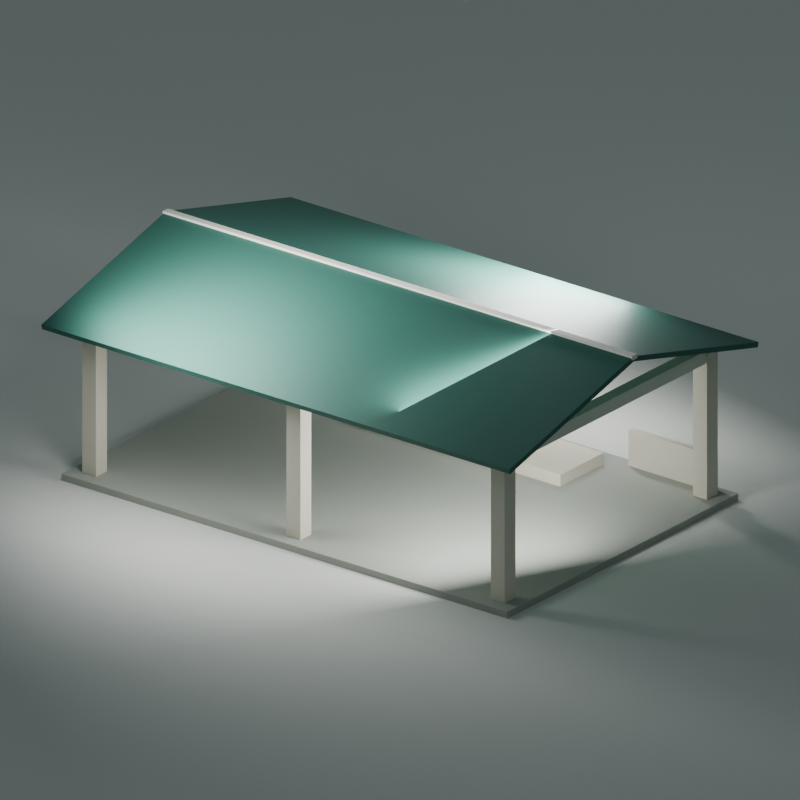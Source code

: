 # Source: hdb-multi-purpose-hall.blend  (saved by Blender 4.0.36; exported with 4.5.12 LTS)
import bpy
from mathutils import Matrix  # noqa: F401  (used for matrix-valued properties, if any)

bpy.ops.wm.read_factory_settings(use_empty=True)
scene = bpy.context.scene
scene.name = 'Scene'

# ---- materials (node trees are filled in below, after node groups)
mat_warm_grey_paved_platform = bpy.data.materials.new('Warm grey paved platform')
mat_warm_grey_paved_platform.diffuse_color = (0.3712, 0.3916, 0.3467, 1.0)
mat_ivory_hall_concrete = bpy.data.materials.new('Ivory hall concrete')
mat_ivory_hall_concrete.diffuse_color = (0.7157, 0.6724, 0.552, 1.0)
mat_pale_roof_soffit_and_fascia = bpy.data.materials.new('Pale roof soffit and fascia')
mat_pale_roof_soffit_and_fascia.diffuse_color = (0.7682, 0.7758, 0.6795, 1.0)
mat_muted_green_roof_sheets = bpy.data.materials.new('Muted green roof sheets')
mat_muted_green_roof_sheets.diffuse_color = (0.0382, 0.147, 0.1144, 1.0)
mat_studio_floor_only = bpy.data.materials.new('STUDIO floor only')
mat_studio_floor_only.diffuse_color = (0.7157, 0.7305, 0.6867, 1.0)

# ---- material node trees
mat_warm_grey_paved_platform.use_nodes = True; mat_warm_grey_paved_platform.node_tree.nodes.clear()
_N = mat_warm_grey_paved_platform.node_tree.nodes; _L = mat_warm_grey_paved_platform.node_tree.links
n0 = _N.new('ShaderNodeBsdfPrincipled'); n0.name = 'Principled BSDF'; n0.location = (10, 300)
n0.inputs[0].default_value = (0.3712, 0.3916, 0.3467, 1.0)
n0.inputs[2].default_value = 0.9
n0.inputs[3].default_value = 1.45
n1 = _N.new('ShaderNodeOutputMaterial'); n1.name = 'Material Output'; n1.location = (300, 300)
_L.new(n0.outputs[0], n1.inputs[0])
n1.is_active_output = True
mat_ivory_hall_concrete.use_nodes = True; mat_ivory_hall_concrete.node_tree.nodes.clear()
_N = mat_ivory_hall_concrete.node_tree.nodes; _L = mat_ivory_hall_concrete.node_tree.links
n0 = _N.new('ShaderNodeBsdfPrincipled'); n0.name = 'Principled BSDF'; n0.location = (10, 300)
n0.inputs[0].default_value = (0.7157, 0.6724, 0.552, 1.0)
n0.inputs[2].default_value = 0.8
n0.inputs[3].default_value = 1.45
n1 = _N.new('ShaderNodeOutputMaterial'); n1.name = 'Material Output'; n1.location = (300, 300)
_L.new(n0.outputs[0], n1.inputs[0])
n1.is_active_output = True
mat_pale_roof_soffit_and_fascia.use_nodes = True; mat_pale_roof_soffit_and_fascia.node_tree.nodes.clear()
_N = mat_pale_roof_soffit_and_fascia.node_tree.nodes; _L = mat_pale_roof_soffit_and_fascia.node_tree.links
n0 = _N.new('ShaderNodeBsdfPrincipled'); n0.name = 'Principled BSDF'; n0.location = (10, 300)
n0.inputs[0].default_value = (0.7682, 0.7758, 0.6795, 1.0)
n0.inputs[2].default_value = 0.65
n0.inputs[3].default_value = 1.45
n1 = _N.new('ShaderNodeOutputMaterial'); n1.name = 'Material Output'; n1.location = (300, 300)
_L.new(n0.outputs[0], n1.inputs[0])
n1.is_active_output = True
mat_muted_green_roof_sheets.use_nodes = True; mat_muted_green_roof_sheets.node_tree.nodes.clear()
_N = mat_muted_green_roof_sheets.node_tree.nodes; _L = mat_muted_green_roof_sheets.node_tree.links
n0 = _N.new('ShaderNodeBsdfPrincipled'); n0.name = 'Principled BSDF'; n0.location = (10, 300)
n0.inputs[0].default_value = (0.0382, 0.147, 0.1144, 1.0)
n0.inputs[1].default_value = 0.2
n0.inputs[2].default_value = 0.55
n0.inputs[3].default_value = 1.45
n1 = _N.new('ShaderNodeOutputMaterial'); n1.name = 'Material Output'; n1.location = (300, 300)
_L.new(n0.outputs[0], n1.inputs[0])
n1.is_active_output = True
mat_studio_floor_only.use_nodes = True; mat_studio_floor_only.node_tree.nodes.clear()
_N = mat_studio_floor_only.node_tree.nodes; _L = mat_studio_floor_only.node_tree.links
n0 = _N.new('ShaderNodeBsdfPrincipled'); n0.name = 'Principled BSDF'; n0.location = (10, 300)
n0.inputs[0].default_value = (0.7157, 0.7305, 0.6867, 1.0)
n0.inputs[2].default_value = 0.95
n0.inputs[3].default_value = 1.45
n1 = _N.new('ShaderNodeOutputMaterial'); n1.name = 'Material Output'; n1.location = (300, 300)
_L.new(n0.outputs[0], n1.inputs[0])
n1.is_active_output = True

# ---- world
world_studio = bpy.data.worlds.new('Studio'); scene.world = world_studio
world_studio.use_nodes = True; world_studio.node_tree.nodes.clear()
_N = world_studio.node_tree.nodes; _L = world_studio.node_tree.links
n0 = _N.new('ShaderNodeBackground'); n0.name = 'Background'; n0.location = (10, 300)
n0.inputs[0].default_value = (0.25, 0.31, 0.32, 1.0)
n0.inputs[1].default_value = 0.5
n1 = _N.new('ShaderNodeOutputWorld'); n1.name = 'World Output'; n1.location = (300, 300)
_L.new(n0.outputs[0], n1.inputs[0])
n1.is_active_output = True
world_studio.use_sun_shadow = False
world_studio.sun_shadow_jitter_overblur = 0.0

# ---- cameras
cam_camera = bpy.data.cameras.new('Camera')
cam_camera.type = 'ORTHO'
cam_camera.ortho_scale = 17.0

# ---- lights
light_area = bpy.data.lights.new('Area', 'AREA')
light_area.transmission_factor = 0.0
light_area.energy = 800.0
light_area.shadow_maximum_resolution = 0.006
light_area.use_absolute_resolution = True
light_area.size = 4.0
light_area.size_y = 1.0
light_area_001 = bpy.data.lights.new('Area.001', 'AREA')
light_area_001.transmission_factor = 0.0
light_area_001.energy = 500.0
light_area_001.shadow_maximum_resolution = 0.006
light_area_001.use_absolute_resolution = True
light_area_001.size = 4.0
light_area_001.size_y = 1.0
light_area_002 = bpy.data.lights.new('Area.002', 'AREA')
light_area_002.transmission_factor = 0.0
light_area_002.energy = 900.0
light_area_002.shadow_maximum_resolution = 0.006
light_area_002.use_absolute_resolution = True
light_area_002.size = 3.0
light_area_002.size_y = 1.0

# ---- meshes
me_cube = bpy.data.meshes.new('Cube')
me_cube.from_pydata([(-6.0, -4.0, -0.08), (-6.0, -4.0, 0.08), (-6.0, 4.0, -0.08), (-6.0, 4.0, 0.08), (6.0, -4.0, -0.08), (6.0, -4.0, 0.08), (6.0, 4.0, -0.08), (6.0, 4.0, 0.08)], [], [(0, 1, 3, 2), (2, 3, 7, 6), (6, 7, 5, 4), (4, 5, 1, 0), (2, 6, 4, 0), (7, 3, 1, 5)])
_uv = me_cube.uv_layers.new(name='UVMap')
_uv.uv.foreach_set('vector', [0.375, 0.0, 0.625, 0.0, 0.625, 0.25, 0.375, 0.25, 0.375, 0.25, 0.625, 0.25, 0.625, 0.5, 0.375, 0.5, 0.375, 0.5, 0.625, 0.5, 0.625, 0.75, 0.375, 0.75, 0.375, 0.75, 0.625, 0.75, 0.625, 1.0, 0.375, 1.0, 0.125, 0.5, 0.375, 0.5, 0.375, 0.75, 0.125, 0.75, 0.625, 0.5, 0.875, 0.5, 0.875, 0.75, 0.625, 0.75])
me_cube.materials.append(mat_warm_grey_paved_platform)
me_cube.update()
me_cube_001 = bpy.data.meshes.new('Cube.001')
me_cube_001.from_pydata([(-0.19, -0.19, -1.67), (-0.19, -0.19, 1.67), (-0.19, 0.19, -1.67), (-0.19, 0.19, 1.67), (0.19, -0.19, -1.67), (0.19, -0.19, 1.67), (0.19, 0.19, -1.67), (0.19, 0.19, 1.67)], [], [(0, 1, 3, 2), (2, 3, 7, 6), (6, 7, 5, 4), (4, 5, 1, 0), (2, 6, 4, 0), (7, 3, 1, 5)])
_uv = me_cube_001.uv_layers.new(name='UVMap')
_uv.uv.foreach_set('vector', [0.375, 0.0, 0.625, 0.0, 0.625, 0.25, 0.375, 0.25, 0.375, 0.25, 0.625, 0.25, 0.625, 0.5, 0.375, 0.5, 0.375, 0.5, 0.625, 0.5, 0.625, 0.75, 0.375, 0.75, 0.375, 0.75, 0.625, 0.75, 0.625, 1.0, 0.375, 1.0, 0.125, 0.5, 0.375, 0.5, 0.375, 0.75, 0.125, 0.75, 0.625, 0.5, 0.875, 0.5, 0.875, 0.75, 0.625, 0.75])
me_cube_001.materials.append(mat_ivory_hall_concrete)
me_cube_001.update()
me_cube_002 = bpy.data.meshes.new('Cube.002')
me_cube_002.from_pydata([(-0.19, -0.19, -1.67), (-0.19, -0.19, 1.67), (-0.19, 0.19, -1.67), (-0.19, 0.19, 1.67), (0.19, -0.19, -1.67), (0.19, -0.19, 1.67), (0.19, 0.19, -1.67), (0.19, 0.19, 1.67)], [], [(0, 1, 3, 2), (2, 3, 7, 6), (6, 7, 5, 4), (4, 5, 1, 0), (2, 6, 4, 0), (7, 3, 1, 5)])
_uv = me_cube_002.uv_layers.new(name='UVMap')
_uv.uv.foreach_set('vector', [0.375, 0.0, 0.625, 0.0, 0.625, 0.25, 0.375, 0.25, 0.375, 0.25, 0.625, 0.25, 0.625, 0.5, 0.375, 0.5, 0.375, 0.5, 0.625, 0.5, 0.625, 0.75, 0.375, 0.75, 0.375, 0.75, 0.625, 0.75, 0.625, 1.0, 0.375, 1.0, 0.125, 0.5, 0.375, 0.5, 0.375, 0.75, 0.125, 0.75, 0.625, 0.5, 0.875, 0.5, 0.875, 0.75, 0.625, 0.75])
me_cube_002.materials.append(mat_ivory_hall_concrete)
me_cube_002.update()
me_cube_003 = bpy.data.meshes.new('Cube.003')
me_cube_003.from_pydata([(-0.15, -3.65, -0.15), (-0.15, -3.65, 0.15), (-0.15, 3.65, -0.15), (-0.15, 3.65, 0.15), (0.15, -3.65, -0.15), (0.15, -3.65, 0.15), (0.15, 3.65, -0.15), (0.15, 3.65, 0.15)], [], [(0, 1, 3, 2), (2, 3, 7, 6), (6, 7, 5, 4), (4, 5, 1, 0), (2, 6, 4, 0), (7, 3, 1, 5)])
_uv = me_cube_003.uv_layers.new(name='UVMap')
_uv.uv.foreach_set('vector', [0.375, 0.0, 0.625, 0.0, 0.625, 0.25, 0.375, 0.25, 0.375, 0.25, 0.625, 0.25, 0.625, 0.5, 0.375, 0.5, 0.375, 0.5, 0.625, 0.5, 0.625, 0.75, 0.375, 0.75, 0.375, 0.75, 0.625, 0.75, 0.625, 1.0, 0.375, 1.0, 0.125, 0.5, 0.375, 0.5, 0.375, 0.75, 0.125, 0.75, 0.625, 0.5, 0.875, 0.5, 0.875, 0.75, 0.625, 0.75])
me_cube_003.materials.append(mat_pale_roof_soffit_and_fascia)
me_cube_003.update()
me_cube_004 = bpy.data.meshes.new('Cube.004')
me_cube_004.from_pydata([(-0.19, -0.19, -1.67), (-0.19, -0.19, 1.67), (-0.19, 0.19, -1.67), (-0.19, 0.19, 1.67), (0.19, -0.19, -1.67), (0.19, -0.19, 1.67), (0.19, 0.19, -1.67), (0.19, 0.19, 1.67)], [], [(0, 1, 3, 2), (2, 3, 7, 6), (6, 7, 5, 4), (4, 5, 1, 0), (2, 6, 4, 0), (7, 3, 1, 5)])
_uv = me_cube_004.uv_layers.new(name='UVMap')
_uv.uv.foreach_set('vector', [0.375, 0.0, 0.625, 0.0, 0.625, 0.25, 0.375, 0.25, 0.375, 0.25, 0.625, 0.25, 0.625, 0.5, 0.375, 0.5, 0.375, 0.5, 0.625, 0.5, 0.625, 0.75, 0.375, 0.75, 0.375, 0.75, 0.625, 0.75, 0.625, 1.0, 0.375, 1.0, 0.125, 0.5, 0.375, 0.5, 0.375, 0.75, 0.125, 0.75, 0.625, 0.5, 0.875, 0.5, 0.875, 0.75, 0.625, 0.75])
me_cube_004.materials.append(mat_ivory_hall_concrete)
me_cube_004.update()
me_cube_005 = bpy.data.meshes.new('Cube.005')
me_cube_005.from_pydata([(-0.19, -0.19, -1.67), (-0.19, -0.19, 1.67), (-0.19, 0.19, -1.67), (-0.19, 0.19, 1.67), (0.19, -0.19, -1.67), (0.19, -0.19, 1.67), (0.19, 0.19, -1.67), (0.19, 0.19, 1.67)], [], [(0, 1, 3, 2), (2, 3, 7, 6), (6, 7, 5, 4), (4, 5, 1, 0), (2, 6, 4, 0), (7, 3, 1, 5)])
_uv = me_cube_005.uv_layers.new(name='UVMap')
_uv.uv.foreach_set('vector', [0.375, 0.0, 0.625, 0.0, 0.625, 0.25, 0.375, 0.25, 0.375, 0.25, 0.625, 0.25, 0.625, 0.5, 0.375, 0.5, 0.375, 0.5, 0.625, 0.5, 0.625, 0.75, 0.375, 0.75, 0.375, 0.75, 0.625, 0.75, 0.625, 1.0, 0.375, 1.0, 0.125, 0.5, 0.375, 0.5, 0.375, 0.75, 0.125, 0.75, 0.625, 0.5, 0.875, 0.5, 0.875, 0.75, 0.625, 0.75])
me_cube_005.materials.append(mat_ivory_hall_concrete)
me_cube_005.update()
me_cube_006 = bpy.data.meshes.new('Cube.006')
me_cube_006.from_pydata([(-0.15, -3.65, -0.15), (-0.15, -3.65, 0.15), (-0.15, 3.65, -0.15), (-0.15, 3.65, 0.15), (0.15, -3.65, -0.15), (0.15, -3.65, 0.15), (0.15, 3.65, -0.15), (0.15, 3.65, 0.15)], [], [(0, 1, 3, 2), (2, 3, 7, 6), (6, 7, 5, 4), (4, 5, 1, 0), (2, 6, 4, 0), (7, 3, 1, 5)])
_uv = me_cube_006.uv_layers.new(name='UVMap')
_uv.uv.foreach_set('vector', [0.375, 0.0, 0.625, 0.0, 0.625, 0.25, 0.375, 0.25, 0.375, 0.25, 0.625, 0.25, 0.625, 0.5, 0.375, 0.5, 0.375, 0.5, 0.625, 0.5, 0.625, 0.75, 0.375, 0.75, 0.375, 0.75, 0.625, 0.75, 0.625, 1.0, 0.375, 1.0, 0.125, 0.5, 0.375, 0.5, 0.375, 0.75, 0.125, 0.75, 0.625, 0.5, 0.875, 0.5, 0.875, 0.75, 0.625, 0.75])
me_cube_006.materials.append(mat_pale_roof_soffit_and_fascia)
me_cube_006.update()
me_cube_007 = bpy.data.meshes.new('Cube.007')
me_cube_007.from_pydata([(-0.19, -0.19, -1.67), (-0.19, -0.19, 1.67), (-0.19, 0.19, -1.67), (-0.19, 0.19, 1.67), (0.19, -0.19, -1.67), (0.19, -0.19, 1.67), (0.19, 0.19, -1.67), (0.19, 0.19, 1.67)], [], [(0, 1, 3, 2), (2, 3, 7, 6), (6, 7, 5, 4), (4, 5, 1, 0), (2, 6, 4, 0), (7, 3, 1, 5)])
_uv = me_cube_007.uv_layers.new(name='UVMap')
_uv.uv.foreach_set('vector', [0.375, 0.0, 0.625, 0.0, 0.625, 0.25, 0.375, 0.25, 0.375, 0.25, 0.625, 0.25, 0.625, 0.5, 0.375, 0.5, 0.375, 0.5, 0.625, 0.5, 0.625, 0.75, 0.375, 0.75, 0.375, 0.75, 0.625, 0.75, 0.625, 1.0, 0.375, 1.0, 0.125, 0.5, 0.375, 0.5, 0.375, 0.75, 0.125, 0.75, 0.625, 0.5, 0.875, 0.5, 0.875, 0.75, 0.625, 0.75])
me_cube_007.materials.append(mat_ivory_hall_concrete)
me_cube_007.update()
me_cube_008 = bpy.data.meshes.new('Cube.008')
me_cube_008.from_pydata([(-0.19, -0.19, -1.67), (-0.19, -0.19, 1.67), (-0.19, 0.19, -1.67), (-0.19, 0.19, 1.67), (0.19, -0.19, -1.67), (0.19, -0.19, 1.67), (0.19, 0.19, -1.67), (0.19, 0.19, 1.67)], [], [(0, 1, 3, 2), (2, 3, 7, 6), (6, 7, 5, 4), (4, 5, 1, 0), (2, 6, 4, 0), (7, 3, 1, 5)])
_uv = me_cube_008.uv_layers.new(name='UVMap')
_uv.uv.foreach_set('vector', [0.375, 0.0, 0.625, 0.0, 0.625, 0.25, 0.375, 0.25, 0.375, 0.25, 0.625, 0.25, 0.625, 0.5, 0.375, 0.5, 0.375, 0.5, 0.625, 0.5, 0.625, 0.75, 0.375, 0.75, 0.375, 0.75, 0.625, 0.75, 0.625, 1.0, 0.375, 1.0, 0.125, 0.5, 0.375, 0.5, 0.375, 0.75, 0.125, 0.75, 0.625, 0.5, 0.875, 0.5, 0.875, 0.75, 0.625, 0.75])
me_cube_008.materials.append(mat_ivory_hall_concrete)
me_cube_008.update()
me_cube_009 = bpy.data.meshes.new('Cube.009')
me_cube_009.from_pydata([(-0.15, -3.65, -0.15), (-0.15, -3.65, 0.15), (-0.15, 3.65, -0.15), (-0.15, 3.65, 0.15), (0.15, -3.65, -0.15), (0.15, -3.65, 0.15), (0.15, 3.65, -0.15), (0.15, 3.65, 0.15)], [], [(0, 1, 3, 2), (2, 3, 7, 6), (6, 7, 5, 4), (4, 5, 1, 0), (2, 6, 4, 0), (7, 3, 1, 5)])
_uv = me_cube_009.uv_layers.new(name='UVMap')
_uv.uv.foreach_set('vector', [0.375, 0.0, 0.625, 0.0, 0.625, 0.25, 0.375, 0.25, 0.375, 0.25, 0.625, 0.25, 0.625, 0.5, 0.375, 0.5, 0.375, 0.5, 0.625, 0.5, 0.625, 0.75, 0.375, 0.75, 0.375, 0.75, 0.625, 0.75, 0.625, 1.0, 0.375, 1.0, 0.125, 0.5, 0.375, 0.5, 0.375, 0.75, 0.125, 0.75, 0.625, 0.5, 0.875, 0.5, 0.875, 0.75, 0.625, 0.75])
me_cube_009.materials.append(mat_pale_roof_soffit_and_fascia)
me_cube_009.update()
me_cube_010 = bpy.data.meshes.new('Cube.010')
me_cube_010.from_pydata([(-5.7, -0.14, -0.14), (-5.7, -0.14, 0.14), (-5.7, 0.14, -0.14), (-5.7, 0.14, 0.14), (5.7, -0.14, -0.14), (5.7, -0.14, 0.14), (5.7, 0.14, -0.14), (5.7, 0.14, 0.14)], [], [(0, 1, 3, 2), (2, 3, 7, 6), (6, 7, 5, 4), (4, 5, 1, 0), (2, 6, 4, 0), (7, 3, 1, 5)])
_uv = me_cube_010.uv_layers.new(name='UVMap')
_uv.uv.foreach_set('vector', [0.375, 0.0, 0.625, 0.0, 0.625, 0.25, 0.375, 0.25, 0.375, 0.25, 0.625, 0.25, 0.625, 0.5, 0.375, 0.5, 0.375, 0.5, 0.625, 0.5, 0.625, 0.75, 0.375, 0.75, 0.375, 0.75, 0.625, 0.75, 0.625, 1.0, 0.375, 1.0, 0.125, 0.5, 0.375, 0.5, 0.375, 0.75, 0.125, 0.75, 0.625, 0.5, 0.875, 0.5, 0.875, 0.75, 0.625, 0.75])
me_cube_010.materials.append(mat_pale_roof_soffit_and_fascia)
me_cube_010.update()
me_cube_011 = bpy.data.meshes.new('Cube.011')
me_cube_011.from_pydata([(-5.7, -0.14, -0.14), (-5.7, -0.14, 0.14), (-5.7, 0.14, -0.14), (-5.7, 0.14, 0.14), (5.7, -0.14, -0.14), (5.7, -0.14, 0.14), (5.7, 0.14, -0.14), (5.7, 0.14, 0.14)], [], [(0, 1, 3, 2), (2, 3, 7, 6), (6, 7, 5, 4), (4, 5, 1, 0), (2, 6, 4, 0), (7, 3, 1, 5)])
_uv = me_cube_011.uv_layers.new(name='UVMap')
_uv.uv.foreach_set('vector', [0.375, 0.0, 0.625, 0.0, 0.625, 0.25, 0.375, 0.25, 0.375, 0.25, 0.625, 0.25, 0.625, 0.5, 0.375, 0.5, 0.375, 0.5, 0.625, 0.5, 0.625, 0.75, 0.375, 0.75, 0.375, 0.75, 0.625, 0.75, 0.625, 1.0, 0.375, 1.0, 0.125, 0.5, 0.375, 0.5, 0.375, 0.75, 0.125, 0.75, 0.625, 0.5, 0.875, 0.5, 0.875, 0.75, 0.625, 0.75])
me_cube_011.materials.append(mat_pale_roof_soffit_and_fascia)
me_cube_011.update()
me_cube_012 = bpy.data.meshes.new('Cube.012')
me_cube_012.from_pydata([(-6.3, -2.226, -0.06), (-6.3, -2.226, 0.06), (-6.3, 2.226, -0.06), (-6.3, 2.226, 0.06), (6.3, -2.226, -0.06), (6.3, -2.226, 0.06), (6.3, 2.226, -0.06), (6.3, 2.226, 0.06)], [], [(0, 1, 3, 2), (2, 3, 7, 6), (6, 7, 5, 4), (4, 5, 1, 0), (2, 6, 4, 0), (7, 3, 1, 5)])
_uv = me_cube_012.uv_layers.new(name='UVMap')
_uv.uv.foreach_set('vector', [0.375, 0.0, 0.625, 0.0, 0.625, 0.25, 0.375, 0.25, 0.375, 0.25, 0.625, 0.25, 0.625, 0.5, 0.375, 0.5, 0.375, 0.5, 0.625, 0.5, 0.625, 0.75, 0.375, 0.75, 0.375, 0.75, 0.625, 0.75, 0.625, 1.0, 0.375, 1.0, 0.125, 0.5, 0.375, 0.5, 0.375, 0.75, 0.125, 0.75, 0.625, 0.5, 0.875, 0.5, 0.875, 0.75, 0.625, 0.75])
me_cube_012.materials.append(mat_muted_green_roof_sheets)
me_cube_012.update()
me_cube_013 = bpy.data.meshes.new('Cube.013')
me_cube_013.from_pydata([(-6.3, -2.226, -0.06), (-6.3, -2.226, 0.06), (-6.3, 2.226, -0.06), (-6.3, 2.226, 0.06), (6.3, -2.226, -0.06), (6.3, -2.226, 0.06), (6.3, 2.226, -0.06), (6.3, 2.226, 0.06)], [], [(0, 1, 3, 2), (2, 3, 7, 6), (6, 7, 5, 4), (4, 5, 1, 0), (2, 6, 4, 0), (7, 3, 1, 5)])
_uv = me_cube_013.uv_layers.new(name='UVMap')
_uv.uv.foreach_set('vector', [0.375, 0.0, 0.625, 0.0, 0.625, 0.25, 0.375, 0.25, 0.375, 0.25, 0.625, 0.25, 0.625, 0.5, 0.375, 0.5, 0.375, 0.5, 0.625, 0.5, 0.625, 0.75, 0.375, 0.75, 0.375, 0.75, 0.625, 0.75, 0.625, 1.0, 0.375, 1.0, 0.125, 0.5, 0.375, 0.5, 0.375, 0.75, 0.125, 0.75, 0.625, 0.5, 0.875, 0.5, 0.875, 0.75, 0.625, 0.75])
me_cube_013.materials.append(mat_muted_green_roof_sheets)
me_cube_013.update()
me_cube_014 = bpy.data.meshes.new('Cube.014')
me_cube_014.from_pydata([(-6.325, -0.09, -0.05), (-6.325, -0.09, 0.05), (-6.325, 0.09, -0.05), (-6.325, 0.09, 0.05), (6.325, -0.09, -0.05), (6.325, -0.09, 0.05), (6.325, 0.09, -0.05), (6.325, 0.09, 0.05)], [], [(0, 1, 3, 2), (2, 3, 7, 6), (6, 7, 5, 4), (4, 5, 1, 0), (2, 6, 4, 0), (7, 3, 1, 5)])
_uv = me_cube_014.uv_layers.new(name='UVMap')
_uv.uv.foreach_set('vector', [0.375, 0.0, 0.625, 0.0, 0.625, 0.25, 0.375, 0.25, 0.375, 0.25, 0.625, 0.25, 0.625, 0.5, 0.375, 0.5, 0.375, 0.5, 0.625, 0.5, 0.625, 0.75, 0.375, 0.75, 0.375, 0.75, 0.625, 0.75, 0.625, 1.0, 0.375, 1.0, 0.125, 0.5, 0.375, 0.5, 0.375, 0.75, 0.125, 0.75, 0.625, 0.5, 0.875, 0.5, 0.875, 0.75, 0.625, 0.75])
me_cube_014.materials.append(mat_pale_roof_soffit_and_fascia)
me_cube_014.update()
me_cube_015 = bpy.data.meshes.new('Cube.015')
me_cube_015.from_pydata([(-2.8, -0.75, -0.14), (-2.8, -0.75, 0.14), (-2.8, 0.75, -0.14), (-2.8, 0.75, 0.14), (2.8, -0.75, -0.14), (2.8, -0.75, 0.14), (2.8, 0.75, -0.14), (2.8, 0.75, 0.14)], [], [(0, 1, 3, 2), (2, 3, 7, 6), (6, 7, 5, 4), (4, 5, 1, 0), (2, 6, 4, 0), (7, 3, 1, 5)])
_uv = me_cube_015.uv_layers.new(name='UVMap')
_uv.uv.foreach_set('vector', [0.375, 0.0, 0.625, 0.0, 0.625, 0.25, 0.375, 0.25, 0.375, 0.25, 0.625, 0.25, 0.625, 0.5, 0.375, 0.5, 0.375, 0.5, 0.625, 0.5, 0.625, 0.75, 0.375, 0.75, 0.375, 0.75, 0.625, 0.75, 0.625, 1.0, 0.375, 1.0, 0.125, 0.5, 0.375, 0.5, 0.375, 0.75, 0.125, 0.75, 0.625, 0.5, 0.875, 0.5, 0.875, 0.75, 0.625, 0.75])
me_cube_015.materials.append(mat_ivory_hall_concrete)
me_cube_015.update()
me_cube_016 = bpy.data.meshes.new('Cube.016')
me_cube_016.from_pydata([(-1.15, -0.075, -0.42), (-1.15, -0.075, 0.42), (-1.15, 0.075, -0.42), (-1.15, 0.075, 0.42), (1.15, -0.075, -0.42), (1.15, -0.075, 0.42), (1.15, 0.075, -0.42), (1.15, 0.075, 0.42)], [], [(0, 1, 3, 2), (2, 3, 7, 6), (6, 7, 5, 4), (4, 5, 1, 0), (2, 6, 4, 0), (7, 3, 1, 5)])
_uv = me_cube_016.uv_layers.new(name='UVMap')
_uv.uv.foreach_set('vector', [0.375, 0.0, 0.625, 0.0, 0.625, 0.25, 0.375, 0.25, 0.375, 0.25, 0.625, 0.25, 0.625, 0.5, 0.375, 0.5, 0.375, 0.5, 0.625, 0.5, 0.625, 0.75, 0.375, 0.75, 0.375, 0.75, 0.625, 0.75, 0.625, 1.0, 0.375, 1.0, 0.125, 0.5, 0.375, 0.5, 0.375, 0.75, 0.125, 0.75, 0.625, 0.5, 0.875, 0.5, 0.875, 0.75, 0.625, 0.75])
me_cube_016.materials.append(mat_ivory_hall_concrete)
me_cube_016.update()
me_cube_017 = bpy.data.meshes.new('Cube.017')
me_cube_017.from_pydata([(-1.15, -0.075, -0.42), (-1.15, -0.075, 0.42), (-1.15, 0.075, -0.42), (-1.15, 0.075, 0.42), (1.15, -0.075, -0.42), (1.15, -0.075, 0.42), (1.15, 0.075, -0.42), (1.15, 0.075, 0.42)], [], [(0, 1, 3, 2), (2, 3, 7, 6), (6, 7, 5, 4), (4, 5, 1, 0), (2, 6, 4, 0), (7, 3, 1, 5)])
_uv = me_cube_017.uv_layers.new(name='UVMap')
_uv.uv.foreach_set('vector', [0.375, 0.0, 0.625, 0.0, 0.625, 0.25, 0.375, 0.25, 0.375, 0.25, 0.625, 0.25, 0.625, 0.5, 0.375, 0.5, 0.375, 0.5, 0.625, 0.5, 0.625, 0.75, 0.375, 0.75, 0.375, 0.75, 0.625, 0.75, 0.625, 1.0, 0.375, 1.0, 0.125, 0.5, 0.375, 0.5, 0.375, 0.75, 0.125, 0.75, 0.625, 0.5, 0.875, 0.5, 0.875, 0.75, 0.625, 0.75])
me_cube_017.materials.append(mat_ivory_hall_concrete)
me_cube_017.update()
me_cube_018 = bpy.data.meshes.new('Cube.018')
me_cube_018.from_pydata([(-1000.0, -1000.0, -0.03), (-1000.0, -1000.0, 0.03), (-1000.0, 1000.0, -0.03), (-1000.0, 1000.0, 0.03), (1000.0, -1000.0, -0.03), (1000.0, -1000.0, 0.03), (1000.0, 1000.0, -0.03), (1000.0, 1000.0, 0.03)], [], [(0, 1, 3, 2), (2, 3, 7, 6), (6, 7, 5, 4), (4, 5, 1, 0), (2, 6, 4, 0), (7, 3, 1, 5)])
_uv = me_cube_018.uv_layers.new(name='UVMap')
_uv.uv.foreach_set('vector', [0.375, 0.0, 0.625, 0.0, 0.625, 0.25, 0.375, 0.25, 0.375, 0.25, 0.625, 0.25, 0.625, 0.5, 0.375, 0.5, 0.375, 0.5, 0.625, 0.5, 0.625, 0.75, 0.375, 0.75, 0.375, 0.75, 0.625, 0.75, 0.625, 1.0, 0.375, 1.0, 0.125, 0.5, 0.375, 0.5, 0.375, 0.75, 0.125, 0.75, 0.625, 0.5, 0.875, 0.5, 0.875, 0.75, 0.625, 0.75])
me_cube_018.materials.append(mat_studio_floor_only)
me_cube_018.update()

# ---- objects
ob_asset_hdbmultipurposehall = bpy.data.objects.new('ASSET_HDBMultiPurposeHall', None)
ob_platform = bpy.data.objects.new('PLATFORM', me_cube)
ob_column__5_5__3_5 = bpy.data.objects.new('COLUMN_-5.5_-3.5', me_cube_001)
ob_column__5_5_3_5 = bpy.data.objects.new('COLUMN_-5.5_3.5', me_cube_002)
ob_beam_cross__5_5 = bpy.data.objects.new('BEAM_Cross_-5.5', me_cube_003)
ob_column_0__3_5 = bpy.data.objects.new('COLUMN_0_-3.5', me_cube_004)
ob_column_0_3_5 = bpy.data.objects.new('COLUMN_0_3.5', me_cube_005)
ob_beam_cross_0 = bpy.data.objects.new('BEAM_Cross_0', me_cube_006)
ob_column_5_5__3_5 = bpy.data.objects.new('COLUMN_5.5_-3.5', me_cube_007)
ob_column_5_5_3_5 = bpy.data.objects.new('COLUMN_5.5_3.5', me_cube_008)
ob_beam_cross_5_5 = bpy.data.objects.new('BEAM_Cross_5.5', me_cube_009)
ob_beam_eave__3_5 = bpy.data.objects.new('BEAM_Eave_-3.5', me_cube_010)
ob_beam_eave_3_5 = bpy.data.objects.new('BEAM_Eave_3.5', me_cube_011)
ob_roof_half__1 = bpy.data.objects.new('ROOF_Half_-1', me_cube_012)
ob_roof_half_1 = bpy.data.objects.new('ROOF_Half_1', me_cube_013)
ob_ridge_cap = bpy.data.objects.new('RIDGE_Cap', me_cube_014)
ob_rear_platform = bpy.data.objects.new('REAR_Platform', me_cube_015)
ob_rear_lowwall__4_4 = bpy.data.objects.new('REAR_LowWall_-4.4', me_cube_016)
ob_rear_lowwall_4_4 = bpy.data.objects.new('REAR_LowWall_4.4', me_cube_017)
ob_connector_floor = bpy.data.objects.new('CONNECTOR_Floor', None)
ob_studio_floor = bpy.data.objects.new('STUDIO_Floor', me_cube_018)
ob_studio_key = bpy.data.objects.new('STUDIO_Key', light_area)
ob_studio_fill = bpy.data.objects.new('STUDIO_Fill', light_area_001)
ob_studio_rear = bpy.data.objects.new('STUDIO_Rear', light_area_002)
ob_studio_camera = bpy.data.objects.new('STUDIO_Camera', cam_camera)

# ---- transforms, parenting, visibility, modifiers, constraints
ob_asset_hdbmultipurposehall.location = (0.0, 0.0, 0.0)
ob_platform.parent = ob_asset_hdbmultipurposehall
ob_platform.location = (0.0, 0.0, 0.08)
_m = ob_platform.modifiers.new('Editable eased edges', 'BEVEL')
_m.width = 0.006
_m.width_pct = 0.006
_m.segments = 2
ob_column__5_5__3_5.parent = ob_asset_hdbmultipurposehall
ob_column__5_5__3_5.location = (-5.5, -3.5, 1.83)
_m = ob_column__5_5__3_5.modifiers.new('Editable eased edges', 'BEVEL')
_m.width = 0.008
_m.width_pct = 0.008
_m.segments = 2
ob_column__5_5_3_5.parent = ob_asset_hdbmultipurposehall
ob_column__5_5_3_5.location = (-5.5, 3.5, 1.83)
_m = ob_column__5_5_3_5.modifiers.new('Editable eased edges', 'BEVEL')
_m.width = 0.008
_m.width_pct = 0.008
_m.segments = 2
ob_beam_cross__5_5.parent = ob_asset_hdbmultipurposehall
ob_beam_cross__5_5.location = (-5.5, 0.0, 3.45)
_m = ob_beam_cross__5_5.modifiers.new('Editable eased edges', 'BEVEL')
_m.width = 0.004
_m.width_pct = 0.004
_m.segments = 2
ob_column_0__3_5.parent = ob_asset_hdbmultipurposehall
ob_column_0__3_5.location = (0.0, -3.5, 1.83)
_m = ob_column_0__3_5.modifiers.new('Editable eased edges', 'BEVEL')
_m.width = 0.008
_m.width_pct = 0.008
_m.segments = 2
ob_column_0_3_5.parent = ob_asset_hdbmultipurposehall
ob_column_0_3_5.location = (0.0, 3.5, 1.83)
_m = ob_column_0_3_5.modifiers.new('Editable eased edges', 'BEVEL')
_m.width = 0.008
_m.width_pct = 0.008
_m.segments = 2
ob_beam_cross_0.parent = ob_asset_hdbmultipurposehall
ob_beam_cross_0.location = (0.0, 0.0, 3.45)
_m = ob_beam_cross_0.modifiers.new('Editable eased edges', 'BEVEL')
_m.width = 0.004
_m.width_pct = 0.004
_m.segments = 2
ob_column_5_5__3_5.parent = ob_asset_hdbmultipurposehall
ob_column_5_5__3_5.location = (5.5, -3.5, 1.83)
_m = ob_column_5_5__3_5.modifiers.new('Editable eased edges', 'BEVEL')
_m.width = 0.008
_m.width_pct = 0.008
_m.segments = 2
ob_column_5_5_3_5.parent = ob_asset_hdbmultipurposehall
ob_column_5_5_3_5.location = (5.5, 3.5, 1.83)
_m = ob_column_5_5_3_5.modifiers.new('Editable eased edges', 'BEVEL')
_m.width = 0.008
_m.width_pct = 0.008
_m.segments = 2
ob_beam_cross_5_5.parent = ob_asset_hdbmultipurposehall
ob_beam_cross_5_5.location = (5.5, 0.0, 3.45)
_m = ob_beam_cross_5_5.modifiers.new('Editable eased edges', 'BEVEL')
_m.width = 0.004
_m.width_pct = 0.004
_m.segments = 2
ob_beam_eave__3_5.parent = ob_asset_hdbmultipurposehall
ob_beam_eave__3_5.location = (0.0, -3.5, 3.55)
_m = ob_beam_eave__3_5.modifiers.new('Editable eased edges', 'BEVEL')
_m.width = 0.004
_m.width_pct = 0.004
_m.segments = 2
ob_beam_eave_3_5.parent = ob_asset_hdbmultipurposehall
ob_beam_eave_3_5.location = (0.0, 3.5, 3.55)
_m = ob_beam_eave_3_5.modifiers.new('Editable eased edges', 'BEVEL')
_m.width = 0.004
_m.width_pct = 0.004
_m.segments = 2
ob_roof_half__1.parent = ob_asset_hdbmultipurposehall
ob_roof_half__1.location = (0.0, -2.15, 4.155)
ob_roof_half__1.rotation_euler = (0.2613, -0.0, 0.0)
_m = ob_roof_half__1.modifiers.new('Editable eased edges', 'BEVEL')
_m.width = 0.002
_m.width_pct = 0.002
_m.segments = 2
ob_roof_half_1.parent = ob_asset_hdbmultipurposehall
ob_roof_half_1.location = (0.0, 2.15, 4.155)
ob_roof_half_1.rotation_euler = (-0.2613, 0.0, 0.0)
_m = ob_roof_half_1.modifiers.new('Editable eased edges', 'BEVEL')
_m.width = 0.002
_m.width_pct = 0.002
_m.segments = 2
ob_ridge_cap.parent = ob_asset_hdbmultipurposehall
ob_ridge_cap.location = (0.0, 0.0, 4.77)
_m = ob_ridge_cap.modifiers.new('Editable eased edges', 'BEVEL')
_m.width = 0.01
_m.width_pct = 0.01
_m.segments = 2
ob_rear_platform.parent = ob_asset_hdbmultipurposehall
ob_rear_platform.location = (0.0, 2.7, 0.3)
_m = ob_rear_platform.modifiers.new('Editable eased edges', 'BEVEL')
_m.width = 0.005
_m.width_pct = 0.005
_m.segments = 2
ob_rear_lowwall__4_4.parent = ob_asset_hdbmultipurposehall
ob_rear_lowwall__4_4.location = (-4.4, 3.8, 0.58)
_m = ob_rear_lowwall__4_4.modifiers.new('Editable eased edges', 'BEVEL')
_m.width = 0.005
_m.width_pct = 0.005
_m.segments = 2
ob_rear_lowwall_4_4.parent = ob_asset_hdbmultipurposehall
ob_rear_lowwall_4_4.location = (4.4, 3.8, 0.58)
_m = ob_rear_lowwall_4_4.modifiers.new('Editable eased edges', 'BEVEL')
_m.width = 0.005
_m.width_pct = 0.005
_m.segments = 2
ob_connector_floor.parent = ob_asset_hdbmultipurposehall
ob_connector_floor.location = (0.0, 0.0, 0.0)
ob_studio_floor.location = (0.0, 0.0, -0.03)
ob_studio_key.location = (-3.0, -4.0, 6.0)
ob_studio_key.rotation_euler = (0.8006, 3.344e-09, -0.6435)
ob_studio_fill.location = (4.0, -2.0, 3.0)
ob_studio_fill.rotation_euler = (1.179, -1.163e-07, 1.107)
ob_studio_rear.location = (1.0, 4.0, 5.0)
ob_studio_rear.rotation_euler = (0.8196, -7.029e-08, 2.897)
ob_studio_camera.location = (14.0, -18.0, 12.0)
ob_studio_camera.rotation_euler = (1.161, 4.084e-08, 0.661)

# ---- collection membership
scene.collection.objects.link(ob_asset_hdbmultipurposehall)
scene.collection.objects.link(ob_platform)
scene.collection.objects.link(ob_column__5_5__3_5)
scene.collection.objects.link(ob_column__5_5_3_5)
scene.collection.objects.link(ob_beam_cross__5_5)
scene.collection.objects.link(ob_column_0__3_5)
scene.collection.objects.link(ob_column_0_3_5)
scene.collection.objects.link(ob_beam_cross_0)
scene.collection.objects.link(ob_column_5_5__3_5)
scene.collection.objects.link(ob_column_5_5_3_5)
scene.collection.objects.link(ob_beam_cross_5_5)
scene.collection.objects.link(ob_beam_eave__3_5)
scene.collection.objects.link(ob_beam_eave_3_5)
scene.collection.objects.link(ob_roof_half__1)
scene.collection.objects.link(ob_roof_half_1)
scene.collection.objects.link(ob_ridge_cap)
scene.collection.objects.link(ob_rear_platform)
scene.collection.objects.link(ob_rear_lowwall__4_4)
scene.collection.objects.link(ob_rear_lowwall_4_4)
scene.collection.objects.link(ob_connector_floor)
scene.collection.objects.link(ob_studio_floor)
scene.collection.objects.link(ob_studio_key)
scene.collection.objects.link(ob_studio_fill)
scene.collection.objects.link(ob_studio_rear)
scene.collection.objects.link(ob_studio_camera)

# ---- scene / render settings (as saved in the file)
scene.camera = ob_studio_camera
scene.frame_start = 1; scene.frame_end = 250; scene.frame_set(1)
scene.render.engine = 'CYCLES'
scene.render.resolution_x = 768
scene.render.resolution_y = 768
scene.cycles.use_denoising = False
scene.cycles.samples = 48
scene.cycles.sampling_pattern = 'TABULATED_SOBOL'
bpy.context.view_layer.update()
